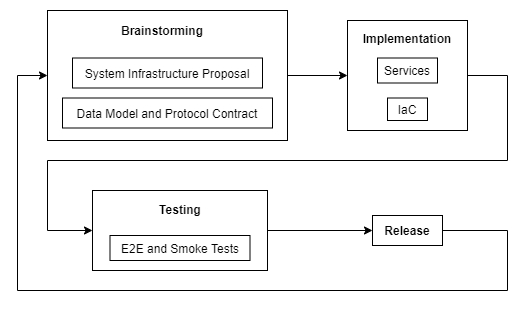

The diagram above was exported from draw.io. Its source (the exported page's mxGraphModel, read from the mxfile embedded in the PNG):
<mxGraphModel dx="1278" dy="578" grid="1" gridSize="10" guides="1" tooltips="1" connect="1" arrows="1" fold="1" page="1" pageScale="1" pageWidth="850" pageHeight="1100" math="0" shadow="0">
  <root>
    <mxCell id="0" />
    <mxCell id="1" parent="0" />
    <mxCell id="2" style="edgeStyle=orthogonalEdgeStyle;rounded=0;orthogonalLoop=1;jettySize=auto;html=1;exitX=1;exitY=0.5;exitDx=0;exitDy=0;entryX=0;entryY=0.5;entryDx=0;entryDy=0;" edge="1" source="3" target="11" parent="1">
      <mxGeometry relative="1" as="geometry">
        <Array as="points">
          <mxPoint x="510" y="310" />
          <mxPoint x="510" y="370" />
          <mxPoint x="20" y="370" />
          <mxPoint x="20" y="155" />
        </Array>
      </mxGeometry>
    </mxCell>
    <mxCell id="3" value="&lt;b&gt;Release&lt;/b&gt;" style="rounded=0;whiteSpace=wrap;html=1;" vertex="1" parent="1">
      <mxGeometry x="375" y="295" width="70" height="30" as="geometry" />
    </mxCell>
    <mxCell id="4" value="" style="edgeStyle=orthogonalEdgeStyle;rounded=0;orthogonalLoop=1;jettySize=auto;html=1;entryX=0;entryY=0.5;entryDx=0;entryDy=0;" edge="1" source="5" target="3" parent="1">
      <mxGeometry relative="1" as="geometry">
        <mxPoint x="370" y="310.0000000000001" as="targetPoint" />
      </mxGeometry>
    </mxCell>
    <mxCell id="5" value="" style="rounded=0;whiteSpace=wrap;html=1;" vertex="1" parent="1">
      <mxGeometry x="95" y="270" width="175" height="80" as="geometry" />
    </mxCell>
    <mxCell id="6" value="&lt;b&gt;Testing&lt;/b&gt;" style="text;html=1;strokeColor=none;fillColor=none;align=center;verticalAlign=middle;whiteSpace=wrap;rounded=0;" vertex="1" parent="1">
      <mxGeometry x="117.5" y="279" width="130" height="20" as="geometry" />
    </mxCell>
    <mxCell id="7" value="" style="edgeStyle=orthogonalEdgeStyle;rounded=0;orthogonalLoop=1;jettySize=auto;html=1;entryX=0;entryY=0.5;entryDx=0;entryDy=0;exitX=1;exitY=0.5;exitDx=0;exitDy=0;" edge="1" source="8" target="5" parent="1">
      <mxGeometry relative="1" as="geometry">
        <mxPoint x="150" y="310" as="targetPoint" />
        <Array as="points">
          <mxPoint x="510" y="155" />
          <mxPoint x="510" y="240" />
          <mxPoint x="50" y="240" />
          <mxPoint x="50" y="310" />
        </Array>
      </mxGeometry>
    </mxCell>
    <mxCell id="8" value="" style="rounded=0;whiteSpace=wrap;html=1;" vertex="1" parent="1">
      <mxGeometry x="350" y="100" width="120" height="110" as="geometry" />
    </mxCell>
    <mxCell id="9" value="&lt;b&gt;Implementation&lt;/b&gt;" style="text;html=1;strokeColor=none;fillColor=none;align=center;verticalAlign=middle;whiteSpace=wrap;rounded=0;" vertex="1" parent="1">
      <mxGeometry x="340" y="108" width="140" height="20" as="geometry" />
    </mxCell>
    <mxCell id="10" value="" style="edgeStyle=orthogonalEdgeStyle;rounded=0;orthogonalLoop=1;jettySize=auto;html=1;entryX=0;entryY=0.5;entryDx=0;entryDy=0;" edge="1" source="11" target="8" parent="1">
      <mxGeometry relative="1" as="geometry" />
    </mxCell>
    <mxCell id="11" value="" style="rounded=0;whiteSpace=wrap;html=1;" vertex="1" parent="1">
      <mxGeometry x="50" y="90" width="240" height="130" as="geometry" />
    </mxCell>
    <mxCell id="12" value="System Infrastructure Proposal" style="rounded=0;whiteSpace=wrap;html=1;" vertex="1" parent="1">
      <mxGeometry x="75" y="137.5" width="190" height="30" as="geometry" />
    </mxCell>
    <mxCell id="13" value="Data Model and Protocol Contract" style="rounded=0;whiteSpace=wrap;html=1;" vertex="1" parent="1">
      <mxGeometry x="65" y="177.5" width="210" height="30" as="geometry" />
    </mxCell>
    <mxCell id="14" value="Services" style="rounded=0;whiteSpace=wrap;html=1;" vertex="1" parent="1">
      <mxGeometry x="380" y="137.5" width="60" height="25" as="geometry" />
    </mxCell>
    <mxCell id="15" value="IaC" style="rounded=0;whiteSpace=wrap;html=1;" vertex="1" parent="1">
      <mxGeometry x="390" y="177.5" width="40" height="22.5" as="geometry" />
    </mxCell>
    <mxCell id="16" value="E2E and Smoke Tests" style="rounded=0;whiteSpace=wrap;html=1;" vertex="1" parent="1">
      <mxGeometry x="112.5" y="315" width="140" height="25" as="geometry" />
    </mxCell>
    <mxCell id="17" value="&lt;b&gt;Brainstorming&lt;/b&gt;" style="text;html=1;strokeColor=none;fillColor=none;align=center;verticalAlign=middle;whiteSpace=wrap;rounded=0;" vertex="1" parent="1">
      <mxGeometry x="95" y="100" width="140" height="20" as="geometry" />
    </mxCell>
  </root>
</mxGraphModel>